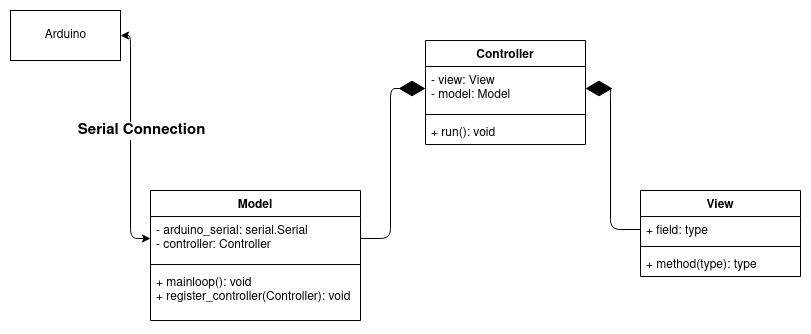

The diagram above was exported from draw.io. Its source (the exported page's mxGraphModel, read from the mxfile embedded in the PNG):
<mxGraphModel dx="1422" dy="831" grid="1" gridSize="10" guides="1" tooltips="1" connect="1" arrows="1" fold="1" page="1" pageScale="1" pageWidth="850" pageHeight="1100" math="0" shadow="0">
  <root>
    <mxCell id="0" />
    <mxCell id="1" parent="0" />
    <mxCell id="W_IHGmFLgqpjbI9hovA4-1" value="Controller" style="swimlane;fontStyle=1;align=center;verticalAlign=top;childLayout=stackLayout;horizontal=1;startSize=26;horizontalStack=0;resizeParent=1;resizeParentMax=0;resizeLast=0;collapsible=1;marginBottom=0;" parent="1" vertex="1">
      <mxGeometry x="425" y="50" width="160" height="104" as="geometry" />
    </mxCell>
    <mxCell id="W_IHGmFLgqpjbI9hovA4-2" value="- view: View&#10;- model: Model" style="text;strokeColor=none;fillColor=none;align=left;verticalAlign=top;spacingLeft=4;spacingRight=4;overflow=hidden;rotatable=0;points=[[0,0.5],[1,0.5]];portConstraint=eastwest;" parent="W_IHGmFLgqpjbI9hovA4-1" vertex="1">
      <mxGeometry y="26" width="160" height="44" as="geometry" />
    </mxCell>
    <mxCell id="W_IHGmFLgqpjbI9hovA4-3" value="" style="line;strokeWidth=1;fillColor=none;align=left;verticalAlign=middle;spacingTop=-1;spacingLeft=3;spacingRight=3;rotatable=0;labelPosition=right;points=[];portConstraint=eastwest;" parent="W_IHGmFLgqpjbI9hovA4-1" vertex="1">
      <mxGeometry y="70" width="160" height="8" as="geometry" />
    </mxCell>
    <mxCell id="W_IHGmFLgqpjbI9hovA4-4" value="+ run(): void" style="text;strokeColor=none;fillColor=none;align=left;verticalAlign=top;spacingLeft=4;spacingRight=4;overflow=hidden;rotatable=0;points=[[0,0.5],[1,0.5]];portConstraint=eastwest;" parent="W_IHGmFLgqpjbI9hovA4-1" vertex="1">
      <mxGeometry y="78" width="160" height="26" as="geometry" />
    </mxCell>
    <mxCell id="W_IHGmFLgqpjbI9hovA4-5" value="Model" style="swimlane;fontStyle=1;align=center;verticalAlign=top;childLayout=stackLayout;horizontal=1;startSize=26;horizontalStack=0;resizeParent=1;resizeParentMax=0;resizeLast=0;collapsible=1;marginBottom=0;" parent="1" vertex="1">
      <mxGeometry x="150" y="200" width="210" height="130" as="geometry" />
    </mxCell>
    <mxCell id="W_IHGmFLgqpjbI9hovA4-6" value="- arduino_serial: serial.Serial&#10;- controller: Controller&#10;" style="text;strokeColor=none;fillColor=none;align=left;verticalAlign=top;spacingLeft=4;spacingRight=4;overflow=hidden;rotatable=0;points=[[0,0.5],[1,0.5]];portConstraint=eastwest;" parent="W_IHGmFLgqpjbI9hovA4-5" vertex="1">
      <mxGeometry y="26" width="210" height="44" as="geometry" />
    </mxCell>
    <mxCell id="W_IHGmFLgqpjbI9hovA4-7" value="" style="line;strokeWidth=1;fillColor=none;align=left;verticalAlign=middle;spacingTop=-1;spacingLeft=3;spacingRight=3;rotatable=0;labelPosition=right;points=[];portConstraint=eastwest;" parent="W_IHGmFLgqpjbI9hovA4-5" vertex="1">
      <mxGeometry y="70" width="210" height="8" as="geometry" />
    </mxCell>
    <mxCell id="W_IHGmFLgqpjbI9hovA4-8" value="+ mainloop(): void&#10;+ register_controller(Controller): void&#10;&#10;" style="text;strokeColor=none;fillColor=none;align=left;verticalAlign=top;spacingLeft=4;spacingRight=4;overflow=hidden;rotatable=0;points=[[0,0.5],[1,0.5]];portConstraint=eastwest;" parent="W_IHGmFLgqpjbI9hovA4-5" vertex="1">
      <mxGeometry y="78" width="210" height="52" as="geometry" />
    </mxCell>
    <mxCell id="W_IHGmFLgqpjbI9hovA4-9" value="View" style="swimlane;fontStyle=1;align=center;verticalAlign=top;childLayout=stackLayout;horizontal=1;startSize=26;horizontalStack=0;resizeParent=1;resizeParentMax=0;resizeLast=0;collapsible=1;marginBottom=0;" parent="1" vertex="1">
      <mxGeometry x="640" y="200" width="160" height="86" as="geometry" />
    </mxCell>
    <mxCell id="W_IHGmFLgqpjbI9hovA4-10" value="+ field: type" style="text;strokeColor=none;fillColor=none;align=left;verticalAlign=top;spacingLeft=4;spacingRight=4;overflow=hidden;rotatable=0;points=[[0,0.5],[1,0.5]];portConstraint=eastwest;" parent="W_IHGmFLgqpjbI9hovA4-9" vertex="1">
      <mxGeometry y="26" width="160" height="26" as="geometry" />
    </mxCell>
    <mxCell id="W_IHGmFLgqpjbI9hovA4-11" value="" style="line;strokeWidth=1;fillColor=none;align=left;verticalAlign=middle;spacingTop=-1;spacingLeft=3;spacingRight=3;rotatable=0;labelPosition=right;points=[];portConstraint=eastwest;" parent="W_IHGmFLgqpjbI9hovA4-9" vertex="1">
      <mxGeometry y="52" width="160" height="8" as="geometry" />
    </mxCell>
    <mxCell id="W_IHGmFLgqpjbI9hovA4-12" value="+ method(type): type" style="text;strokeColor=none;fillColor=none;align=left;verticalAlign=top;spacingLeft=4;spacingRight=4;overflow=hidden;rotatable=0;points=[[0,0.5],[1,0.5]];portConstraint=eastwest;" parent="W_IHGmFLgqpjbI9hovA4-9" vertex="1">
      <mxGeometry y="60" width="160" height="26" as="geometry" />
    </mxCell>
    <mxCell id="W_IHGmFLgqpjbI9hovA4-17" value="Arduino" style="html=1;" parent="1" vertex="1">
      <mxGeometry x="10" y="20" width="110" height="50" as="geometry" />
    </mxCell>
    <mxCell id="W_IHGmFLgqpjbI9hovA4-18" value="" style="endArrow=classic;startArrow=classic;html=1;entryX=1;entryY=0.5;entryDx=0;entryDy=0;exitX=0;exitY=0.5;exitDx=0;exitDy=0;" parent="1" source="W_IHGmFLgqpjbI9hovA4-6" target="W_IHGmFLgqpjbI9hovA4-17" edge="1">
      <mxGeometry width="50" height="50" relative="1" as="geometry">
        <mxPoint x="90" y="270" as="sourcePoint" />
        <mxPoint x="450" y="400" as="targetPoint" />
        <Array as="points">
          <mxPoint x="130" y="248" />
          <mxPoint x="130" y="45" />
        </Array>
      </mxGeometry>
    </mxCell>
    <mxCell id="W_IHGmFLgqpjbI9hovA4-19" value="&lt;b&gt;&lt;font style=&quot;font-size: 15px&quot;&gt;Serial Connection&lt;/font&gt;&lt;/b&gt;" style="edgeLabel;html=1;align=center;verticalAlign=middle;resizable=0;points=[];" parent="W_IHGmFLgqpjbI9hovA4-18" vertex="1" connectable="0">
      <mxGeometry x="0.4351" y="3" relative="1" as="geometry">
        <mxPoint x="13.000000000000002" y="38" as="offset" />
      </mxGeometry>
    </mxCell>
    <mxCell id="W_IHGmFLgqpjbI9hovA4-20" value="" style="endArrow=diamondThin;endFill=1;endSize=24;html=1;exitX=1;exitY=0.5;exitDx=0;exitDy=0;entryX=0;entryY=0.5;entryDx=0;entryDy=0;" parent="1" source="W_IHGmFLgqpjbI9hovA4-6" target="W_IHGmFLgqpjbI9hovA4-2" edge="1">
      <mxGeometry width="160" relative="1" as="geometry">
        <mxPoint x="320" y="310" as="sourcePoint" />
        <mxPoint x="480" y="310" as="targetPoint" />
        <Array as="points">
          <mxPoint x="390" y="248" />
          <mxPoint x="390" y="98" />
        </Array>
      </mxGeometry>
    </mxCell>
    <mxCell id="W_IHGmFLgqpjbI9hovA4-22" value="" style="endArrow=diamondThin;endFill=1;endSize=24;html=1;exitX=0;exitY=0.5;exitDx=0;exitDy=0;entryX=1;entryY=0.5;entryDx=0;entryDy=0;" parent="1" source="W_IHGmFLgqpjbI9hovA4-10" target="W_IHGmFLgqpjbI9hovA4-2" edge="1">
      <mxGeometry width="160" relative="1" as="geometry">
        <mxPoint x="320" y="248.9999999999999" as="sourcePoint" />
        <mxPoint x="370" y="138" as="targetPoint" />
        <Array as="points">
          <mxPoint x="610" y="239" />
          <mxPoint x="610" y="98" />
        </Array>
      </mxGeometry>
    </mxCell>
  </root>
</mxGraphModel>